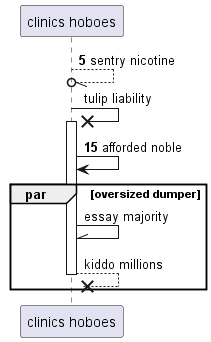

The diagram above was rendered by PlantUML. Its source (embedded in the PNG):
@startuml
participant "clinics hoboes" as 0
autonumber 5 10
0 --//o 0: sentry nicotine
autonumber stop
0 ->x 0++ : tulip liability
autonumber resume
0 -> 0: afforded noble
autonumber stop
par oversized dumper
0 -\\ 0: essay majority
return kiddo millions
autonumber resume
end
@enduml